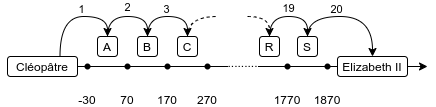

The diagram above was exported from draw.io. Its source (the exported page's mxGraphModel, read from the mxfile embedded in the PNG):
<mxGraphModel dx="813" dy="534" grid="1" gridSize="10" guides="1" tooltips="1" connect="1" arrows="1" fold="1" page="1" pageScale="1" pageWidth="583" pageHeight="827" math="0" shadow="0">
  <root>
    <mxCell id="0" />
    <mxCell id="1" parent="0" />
    <mxCell id="51shVPFURT6fW9TOjmAd-18" value="" style="edgeStyle=orthogonalEdgeStyle;curved=1;rounded=0;orthogonalLoop=1;jettySize=auto;html=1;entryX=0.5;entryY=0;entryDx=0;entryDy=0;exitX=0.75;exitY=0;exitDx=0;exitDy=0;" edge="1" parent="1" source="51shVPFURT6fW9TOjmAd-1" target="51shVPFURT6fW9TOjmAd-17">
      <mxGeometry relative="1" as="geometry" />
    </mxCell>
    <mxCell id="51shVPFURT6fW9TOjmAd-30" value="1" style="edgeLabel;html=1;align=center;verticalAlign=bottom;resizable=0;points=[];labelPosition=center;verticalLabelPosition=top;" vertex="1" connectable="0" parent="51shVPFURT6fW9TOjmAd-18">
      <mxGeometry x="0.1453" y="-1" relative="1" as="geometry">
        <mxPoint as="offset" />
      </mxGeometry>
    </mxCell>
    <mxCell id="51shVPFURT6fW9TOjmAd-6" value="" style="endArrow=classic;html=1;rounded=0;edgeStyle=orthogonalEdgeStyle;" edge="1" parent="1">
      <mxGeometry relative="1" as="geometry">
        <mxPoint x="40" y="320" as="sourcePoint" />
        <mxPoint x="460" y="320" as="targetPoint" />
        <Array as="points">
          <mxPoint x="460" y="320" />
        </Array>
      </mxGeometry>
    </mxCell>
    <mxCell id="51shVPFURT6fW9TOjmAd-9" value="-30" style="shape=waypoint;sketch=0;size=6;pointerEvents=1;points=[];fillColor=none;resizable=0;rotatable=0;perimeter=centerPerimeter;snapToPoint=1;labelPosition=center;verticalLabelPosition=bottom;align=center;verticalAlign=top;" vertex="1" parent="1">
      <mxGeometry x="100" y="300" width="40" height="40" as="geometry" />
    </mxCell>
    <mxCell id="51shVPFURT6fW9TOjmAd-28" value="2" style="edgeStyle=orthogonalEdgeStyle;curved=1;rounded=0;orthogonalLoop=1;jettySize=auto;html=1;exitX=0.5;exitY=0;exitDx=0;exitDy=0;entryX=0.5;entryY=0;entryDx=0;entryDy=0;labelPosition=center;verticalLabelPosition=top;align=center;verticalAlign=bottom;" edge="1" parent="1" source="51shVPFURT6fW9TOjmAd-17" target="51shVPFURT6fW9TOjmAd-27">
      <mxGeometry relative="1" as="geometry" />
    </mxCell>
    <mxCell id="51shVPFURT6fW9TOjmAd-17" value="A" style="rounded=1;whiteSpace=wrap;html=1;" vertex="1" parent="1">
      <mxGeometry x="130" y="290" width="20" height="20" as="geometry" />
    </mxCell>
    <mxCell id="51shVPFURT6fW9TOjmAd-21" value="70" style="shape=waypoint;sketch=0;size=6;pointerEvents=1;points=[];fillColor=none;resizable=0;rotatable=0;perimeter=centerPerimeter;snapToPoint=1;labelPosition=center;verticalLabelPosition=bottom;align=center;verticalAlign=top;" vertex="1" parent="1">
      <mxGeometry x="140" y="300" width="40" height="40" as="geometry" />
    </mxCell>
    <mxCell id="51shVPFURT6fW9TOjmAd-25" value="170" style="shape=waypoint;sketch=0;size=6;pointerEvents=1;points=[];fillColor=none;resizable=0;rotatable=0;perimeter=centerPerimeter;snapToPoint=1;labelPosition=center;verticalLabelPosition=bottom;align=center;verticalAlign=top;" vertex="1" parent="1">
      <mxGeometry x="180" y="300" width="40" height="40" as="geometry" />
    </mxCell>
    <mxCell id="51shVPFURT6fW9TOjmAd-33" value="" style="edgeStyle=orthogonalEdgeStyle;curved=1;rounded=0;orthogonalLoop=1;jettySize=auto;html=1;exitX=0.5;exitY=0;exitDx=0;exitDy=0;endArrow=none;endFill=0;dashed=1;" edge="1" parent="1" source="51shVPFURT6fW9TOjmAd-32">
      <mxGeometry relative="1" as="geometry">
        <mxPoint x="220" y="260" as="sourcePoint" />
        <mxPoint x="250" y="270" as="targetPoint" />
        <Array as="points">
          <mxPoint x="220" y="270" />
        </Array>
      </mxGeometry>
    </mxCell>
    <mxCell id="51shVPFURT6fW9TOjmAd-35" value="3" style="edgeLabel;html=1;align=center;verticalAlign=bottom;resizable=0;points=[];labelPosition=center;verticalLabelPosition=top;" vertex="1" connectable="0" parent="51shVPFURT6fW9TOjmAd-33">
      <mxGeometry x="0.0833" y="-1" relative="1" as="geometry">
        <mxPoint x="-28" as="offset" />
      </mxGeometry>
    </mxCell>
    <mxCell id="51shVPFURT6fW9TOjmAd-50" value="" style="edgeStyle=orthogonalEdgeStyle;curved=1;rounded=0;orthogonalLoop=1;jettySize=auto;html=1;entryX=0.5;entryY=0;entryDx=0;entryDy=0;labelPosition=center;verticalLabelPosition=top;align=center;verticalAlign=bottom;" edge="1" parent="1" source="51shVPFURT6fW9TOjmAd-27" target="51shVPFURT6fW9TOjmAd-32">
      <mxGeometry relative="1" as="geometry">
        <mxPoint x="180" y="210" as="targetPoint" />
        <Array as="points">
          <mxPoint x="180" y="270" />
          <mxPoint x="220" y="270" />
        </Array>
      </mxGeometry>
    </mxCell>
    <mxCell id="51shVPFURT6fW9TOjmAd-27" value="B" style="rounded=1;whiteSpace=wrap;html=1;" vertex="1" parent="1">
      <mxGeometry x="170" y="290" width="20" height="20" as="geometry" />
    </mxCell>
    <mxCell id="51shVPFURT6fW9TOjmAd-1" value="Cléopâtre" style="rounded=1;whiteSpace=wrap;html=1;" vertex="1" parent="1">
      <mxGeometry x="40" y="310" width="70" height="20" as="geometry" />
    </mxCell>
    <mxCell id="51shVPFURT6fW9TOjmAd-36" value="270" style="shape=waypoint;sketch=0;size=6;pointerEvents=1;points=[];fillColor=none;resizable=0;rotatable=0;perimeter=centerPerimeter;snapToPoint=1;labelPosition=center;verticalLabelPosition=bottom;align=center;verticalAlign=top;" vertex="1" parent="1">
      <mxGeometry x="220" y="300" width="40" height="40" as="geometry" />
    </mxCell>
    <mxCell id="51shVPFURT6fW9TOjmAd-37" value="1770" style="shape=waypoint;sketch=0;size=6;pointerEvents=1;points=[];fillColor=none;resizable=0;rotatable=0;perimeter=centerPerimeter;snapToPoint=1;labelPosition=center;verticalLabelPosition=bottom;align=center;verticalAlign=top;" vertex="1" parent="1">
      <mxGeometry x="300" y="300" width="40" height="40" as="geometry" />
    </mxCell>
    <mxCell id="51shVPFURT6fW9TOjmAd-38" value="........." style="text;html=1;align=center;verticalAlign=middle;resizable=0;points=[];autosize=1;strokeColor=none;fillColor=none;labelBackgroundColor=default;" vertex="1" parent="1">
      <mxGeometry x="250" y="306" width="50" height="20" as="geometry" />
    </mxCell>
    <mxCell id="51shVPFURT6fW9TOjmAd-42" value="" style="edgeStyle=orthogonalEdgeStyle;curved=1;rounded=0;orthogonalLoop=1;jettySize=auto;html=1;entryX=0.5;entryY=0;entryDx=0;entryDy=0;dashed=1;" edge="1" parent="1" target="51shVPFURT6fW9TOjmAd-41">
      <mxGeometry relative="1" as="geometry">
        <mxPoint x="280" y="270" as="sourcePoint" />
      </mxGeometry>
    </mxCell>
    <mxCell id="51shVPFURT6fW9TOjmAd-32" value="C" style="rounded=1;whiteSpace=wrap;html=1;" vertex="1" parent="1">
      <mxGeometry x="210" y="290" width="20" height="20" as="geometry" />
    </mxCell>
    <mxCell id="51shVPFURT6fW9TOjmAd-44" value="" style="edgeStyle=orthogonalEdgeStyle;curved=1;rounded=0;orthogonalLoop=1;jettySize=auto;html=1;entryX=0.5;entryY=0;entryDx=0;entryDy=0;exitX=0.5;exitY=0;exitDx=0;exitDy=0;" edge="1" parent="1" source="51shVPFURT6fW9TOjmAd-41" target="51shVPFURT6fW9TOjmAd-43">
      <mxGeometry relative="1" as="geometry">
        <mxPoint x="302" y="270" as="sourcePoint" />
        <Array as="points">
          <mxPoint x="302" y="270" />
          <mxPoint x="340" y="270" />
        </Array>
      </mxGeometry>
    </mxCell>
    <mxCell id="51shVPFURT6fW9TOjmAd-52" value="19" style="edgeLabel;html=1;align=center;verticalAlign=bottom;resizable=0;points=[];labelPosition=center;verticalLabelPosition=top;" vertex="1" connectable="0" parent="51shVPFURT6fW9TOjmAd-44">
      <mxGeometry x="0.1368" relative="1" as="geometry">
        <mxPoint x="-6" as="offset" />
      </mxGeometry>
    </mxCell>
    <mxCell id="51shVPFURT6fW9TOjmAd-41" value="R" style="rounded=1;whiteSpace=wrap;html=1;" vertex="1" parent="1">
      <mxGeometry x="292" y="290" width="20" height="20" as="geometry" />
    </mxCell>
    <mxCell id="51shVPFURT6fW9TOjmAd-46" value="" style="edgeStyle=orthogonalEdgeStyle;curved=1;rounded=0;orthogonalLoop=1;jettySize=auto;html=1;entryX=0.5;entryY=0;entryDx=0;entryDy=0;exitX=0.5;exitY=0;exitDx=0;exitDy=0;" edge="1" parent="1" source="51shVPFURT6fW9TOjmAd-43" target="51shVPFURT6fW9TOjmAd-45">
      <mxGeometry relative="1" as="geometry" />
    </mxCell>
    <mxCell id="51shVPFURT6fW9TOjmAd-53" value="20" style="edgeLabel;html=1;align=center;verticalAlign=bottom;resizable=0;points=[];labelPosition=center;verticalLabelPosition=top;" vertex="1" connectable="0" parent="51shVPFURT6fW9TOjmAd-46">
      <mxGeometry x="-0.2213" y="-1" relative="1" as="geometry">
        <mxPoint as="offset" />
      </mxGeometry>
    </mxCell>
    <mxCell id="51shVPFURT6fW9TOjmAd-43" value="S" style="rounded=1;whiteSpace=wrap;html=1;" vertex="1" parent="1">
      <mxGeometry x="330" y="290" width="20" height="20" as="geometry" />
    </mxCell>
    <mxCell id="51shVPFURT6fW9TOjmAd-45" value="Elizabeth II" style="rounded=1;whiteSpace=wrap;html=1;" vertex="1" parent="1">
      <mxGeometry x="370" y="310" width="70" height="20" as="geometry" />
    </mxCell>
    <mxCell id="51shVPFURT6fW9TOjmAd-47" value="1870" style="shape=waypoint;sketch=0;size=6;pointerEvents=1;points=[];fillColor=none;resizable=0;rotatable=0;perimeter=centerPerimeter;snapToPoint=1;labelPosition=center;verticalLabelPosition=bottom;align=center;verticalAlign=top;" vertex="1" parent="1">
      <mxGeometry x="340" y="300" width="40" height="40" as="geometry" />
    </mxCell>
  </root>
</mxGraphModel>